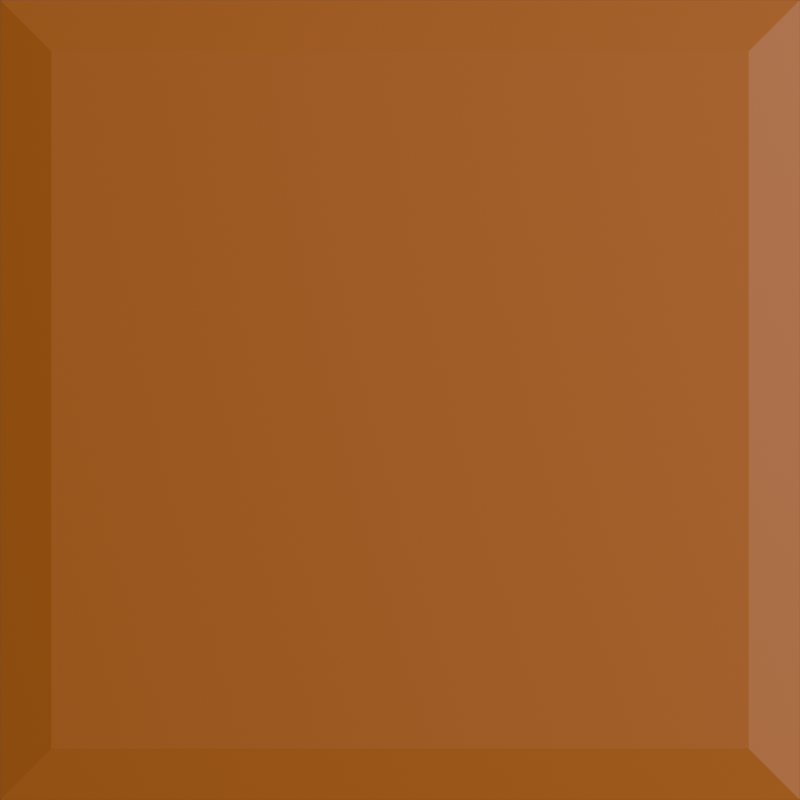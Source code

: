 # Source: Tiles.blend  (saved by Blender 4.4.32; exported with 4.5.12 LTS)
import bpy
from mathutils import Matrix  # noqa: F401  (used for matrix-valued properties, if any)

bpy.ops.wm.read_factory_settings(use_empty=True)
scene = bpy.context.scene
scene.name = 'Scene'

# ---- collections
col_collection = bpy.data.collections.new('Collection'); scene.collection.children.link(col_collection)

# ---- materials (node trees are filled in below, after node groups)
mat_dirt = bpy.data.materials.new('Dirt')
mat_dirt.alpha_threshold = 0.0
mat_dirt.roughness = 0.5
mat_dirt.line_color = (0.0, 0.0, 0.0, 1.0)

# ---- material node trees
mat_dirt.use_nodes = True; mat_dirt.node_tree.nodes.clear()
_N = mat_dirt.node_tree.nodes; _L = mat_dirt.node_tree.links
n0 = _N.new('ShaderNodeOutputMaterial'); n0.name = 'Material Output'; n0.location = (300, 300)
n1 = _N.new('ShaderNodeBsdfPrincipled'); n1.name = 'Principled BSDF'; n1.location = (10, 300)
n1.inputs[0].default_value = (0.8004, 0.2312, 0.03362, 1.0)
n1.inputs[3].default_value = 1.45
_L.new(n1.outputs[0], n0.inputs[0])
n0.is_active_output = True

# ---- world
world_world = bpy.data.worlds.new('World'); scene.world = world_world
world_world.use_nodes = True; world_world.node_tree.nodes.clear()
_N = world_world.node_tree.nodes; _L = world_world.node_tree.links
n0 = _N.new('ShaderNodeOutputWorld'); n0.name = 'World Output'; n0.location = (300, 300)
n1 = _N.new('ShaderNodeBackground'); n1.name = 'Background'; n1.location = (10, 300)
n1.inputs[0].default_value = (0.05088, 0.05088, 0.05088, 1.0)
_L.new(n1.outputs[0], n0.inputs[0])
n0.is_active_output = True
world_world.color = (0.05088, 0.05088, 0.05088)
world_world.sun_shadow_jitter_overblur = 0.0

# ---- cameras
cam_camera = bpy.data.cameras.new('Camera')
cam_camera.type = 'ORTHO'
cam_camera.clip_end = 100.0
cam_camera.ortho_scale = 1.0

# ---- lights
light_light = bpy.data.lights.new('Light', 'POINT')
light_light.energy = 1000.0
light_light.shadow_soft_size = 0.1

# ---- meshes
me_cube = bpy.data.meshes.new('Cube')
me_cube.from_pydata([(1.0, 1.0, 0.0), (1.0, -1.0, 0.0), (-1.0, 1.0, 0.0), (-1.0, -1.0, 0.0), (0.8717, 0.8717, 0.2), (1.0, 1.0, 0.177), (0.8717, -0.8717, 0.2), (1.0, -1.0, 0.177), (-0.8717, 0.8717, 0.2), (-1.0, 1.0, 0.177), (-0.8717, -0.8717, 0.2), (-1.0, -1.0, 0.177)], [], [(1, 7, 11, 3), (3, 11, 9, 2), (2, 0, 1, 3), (4, 8, 10, 6), (0, 5, 7, 1), (6, 10, 11, 7), (4, 6, 7, 5), (10, 8, 9, 11), (8, 4, 5, 9), (2, 9, 5, 0)])
_uv = me_cube.uv_layers.new(name='UVMap')
_uv.uv.foreach_set('vector', [0.375, 0.75, 0.5962, 0.75, 0.5962, 1.0, 0.375, 1.0, 0.375, 0.0, 0.5962, 0.0, 0.5962, 0.25, 0.375, 0.25, 0.125, 0.5, 0.375, 0.5, 0.375, 0.75, 0.125, 0.75, 0.6279, 0.5029, 0.8721, 0.5029, 0.8721, 0.7471, 0.6279, 0.7471, 0.375, 0.5, 0.5962, 0.5, 0.5962, 0.75, 0.375, 0.75, 0.6279, 0.7471, 0.8721, 0.7471, 0.875, 0.75, 0.625, 0.75, 0.6279, 0.5029, 0.6279, 0.7471, 0.5962, 0.75, 0.5962, 0.5, 0.8721, 0.7471, 0.8721, 0.5029, 0.875, 0.5, 0.875, 0.75, 0.8721, 0.5029, 0.6279, 0.5029, 0.625, 0.5, 0.875, 0.5, 0.375, 0.25, 0.5962, 0.25, 0.5962, 0.5, 0.375, 0.5])
me_cube.materials.append(mat_dirt)
me_cube.use_mirror_vertex_groups = False
me_cube.update()

# ---- objects
ob_cube = bpy.data.objects.new('Cube', me_cube)
ob_light = bpy.data.objects.new('Light', light_light)
ob_camera = bpy.data.objects.new('Camera', cam_camera)

# ---- transforms, parenting, visibility, modifiers, constraints
ob_cube.location = (0.0, 0.0, 0.0)
ob_cube.scale = (0.5, 0.5, 0.5)
ob_cube.lock_rotations_4d = False
ob_cube.empty_display_type = 'ARROWS'
ob_cube.lineart.crease_threshold = 0.0
ob_light.location = (4.076, 1.005, 5.904)
ob_light.rotation_euler = (0.6503, 0.05522, 1.866)
ob_light.lock_rotations_4d = False
ob_light.empty_display_type = 'ARROWS'
ob_light.color = (0.0, 0.0, 0.0, 0.0)
ob_light.lineart.crease_threshold = 0.0
ob_camera.location = (0.0, 0.0, 5.0)
ob_camera.lock_rotations_4d = False
ob_camera.empty_display_type = 'ARROWS'
ob_camera.color = (0.0, 0.0, 0.0, 0.0)
ob_camera.display_type = 'WIRE'
ob_camera.lineart.crease_threshold = 0.0

# ---- collection membership
col_collection.objects.link(ob_cube)
col_collection.objects.link(ob_light)
col_collection.objects.link(ob_camera)

# ---- scene / render settings (as saved in the file)
scene.camera = ob_camera
scene.frame_start = 1; scene.frame_end = 250; scene.frame_set(1)
scene.render.engine = 'BLENDER_EEVEE_NEXT'
scene.render.resolution_x = 64
scene.render.resolution_y = 64
bpy.context.view_layer.update()
